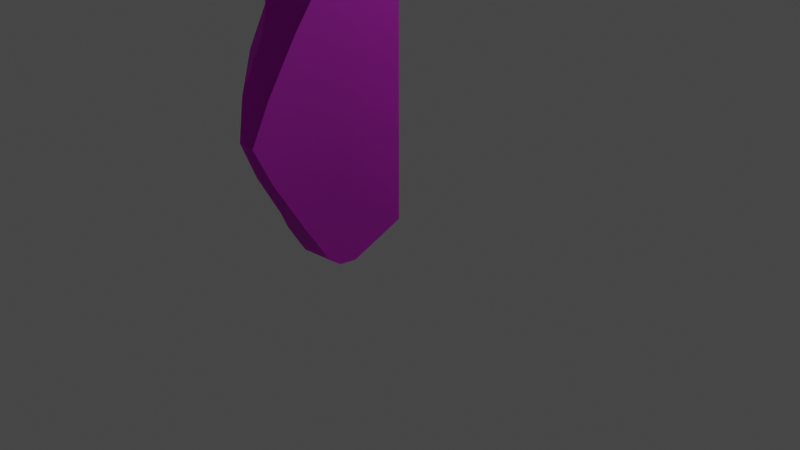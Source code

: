 # Source: Ruins_Trim_Cap_DMG_1M_A.blend  (saved by Blender 3.5.10; exported with 4.5.12 LTS)
import bpy
from mathutils import Matrix  # noqa: F401  (used for matrix-valued properties, if any)

bpy.ops.wm.read_factory_settings(use_empty=True)
scene = bpy.context.scene
scene.name = 'Scene'

# ---- collections
col_collection = bpy.data.collections.new('Collection'); scene.collection.children.link(col_collection)

# ---- images (referenced by path relative to the original .blend; pixels are not part of the script)
import os
ASSET_DIR = os.environ.get("B2B_ASSET_DIR", "")  # directory of the original .blend (textures are referenced by path, not embedded)
HERE = os.path.dirname(os.path.abspath(__file__))  # packed textures are extracted next to this script under _unpacked/

def load_image(name, relpath, width, height, colorspace="sRGB"):
    """Load a texture the original file referenced (path relative to the .blend, or extracted next to this script)."""
    p = next((c for c in (os.path.join(HERE, relpath), os.path.join(ASSET_DIR, relpath)) if relpath and os.path.exists(c)), "")
    if p:
        img = bpy.data.images.load(p, check_existing=True)
        img.name = name
    else:  # same state as the original file: an image datablock whose file is absent (Cycles renders it pink)
        img = bpy.data.images.new(name, width, height)
        img.source = "FILE"
        img.filepath = "//" + (relpath or name)
    img.colorspace_settings.name = colorspace
    return img
img_dn_hl_ruins_trim_cap_d_png = load_image('Dn_HL_Ruins_Trim_Cap_d.png', 'Dn_HL_Ruins_Trim_Cap_d.png', 1024, 1024, 'sRGB')
img_dn_hl_ruins_trim_cap_mre_packed_png = load_image('Dn_HL_Ruins_Trim_Cap_mre_packed.png', 'Dn_HL_Ruins_Trim_Cap_mre_packed.png', 1024, 1024, 'sRGB')
img_c__users_joo_desktop_files_game_environment_hell_textures__dn_h = load_image('C__Users_joo_Desktop_Files_Game_Environment_Hell_Textures__Dn_H', 'C__Users_joo_Desktop_Files_Game_Environment_Hell_Textures__Dn_HL_Ruins_Trim_Cap_n_png_Normal_Bump.png', 1024, 1024, 'sRGB')

# ---- materials (node trees are filled in below, after node groups)
mat_dn_hl_inst_ruins_trim_cap_a = bpy.data.materials.new('Dn_HL_Inst_Ruins_Trim_Cap_A')
mat_dn_hl_inst_ruins_trim_cap_a.use_transparent_shadow = False
mat_dn_hl_inst_ruins_trim_cap_a.diffuse_color = (0.588, 0.588, 0.588, 1.0)
mat_dn_hl_inst_ruins_trim_cap_a.roughness = 0.9

# ---- material node trees
mat_dn_hl_inst_ruins_trim_cap_a.use_nodes = True; mat_dn_hl_inst_ruins_trim_cap_a.node_tree.nodes.clear()
_N = mat_dn_hl_inst_ruins_trim_cap_a.node_tree.nodes; _L = mat_dn_hl_inst_ruins_trim_cap_a.node_tree.links
n0 = _N.new('ShaderNodeBsdfPrincipled'); n0.name = 'Principled BSDF'; n0.location = (0, 300)
n0.distribution = 'GGX'
n0.subsurface_method = 'RANDOM_WALK_SKIN'
n0.inputs[2].default_value = 0.9
n0.inputs[13].default_value = 0.0
n0.inputs[18].default_value = 1.0
n0.inputs[27].default_value = (0.0, 0.0, 0.0, 1.0)
n0.inputs[28].default_value = 1.0
n1 = _N.new('ShaderNodeTexImage'); n1.name = 'Image Texture'; n1.location = (-480, 300)
n1.image = img_dn_hl_ruins_trim_cap_d_png
n2 = _N.new('ShaderNodeTexImage'); n2.name = 'Image Texture.001'; n2.location = (-480, 0)
n2.image = img_dn_hl_ruins_trim_cap_mre_packed_png
n3 = _N.new('ShaderNodeTexImage'); n3.name = 'Image Texture.002'; n3.location = (-480, -300)
n3.image = img_c__users_joo_desktop_files_game_environment_hell_textures__dn_h
n4 = _N.new('ShaderNodeNormalMap'); n4.name = 'Normal Map'; n4.location = (-200, -300)
n4.inputs[0].default_value = 0.0
n5 = _N.new('ShaderNodeOutputMaterial'); n5.name = 'Material Output'; n5.location = (280, 300)
_L.new(n1.outputs[0], n0.inputs[0])
_L.new(n3.outputs[0], n4.inputs[1])
_L.new(n4.outputs[0], n0.inputs[5])
_L.new(n0.outputs[0], n5.inputs[0])
_L.new(n2.outputs[0], n0.inputs[1])
n5.is_active_output = True

# ---- world
world_world = bpy.data.worlds.new('World'); scene.world = world_world
world_world.use_nodes = True; world_world.node_tree.nodes.clear()
_N = world_world.node_tree.nodes; _L = world_world.node_tree.links
n0 = _N.new('ShaderNodeOutputWorld'); n0.name = 'World Output'; n0.location = (300, 300)
n1 = _N.new('ShaderNodeBackground'); n1.name = 'Background'; n1.location = (10, 300)
n1.inputs[0].default_value = (0.05088, 0.05088, 0.05088, 1.0)
_L.new(n1.outputs[0], n0.inputs[0])
n0.is_active_output = True
world_world.color = (0.05088, 0.05088, 0.05088)
world_world.use_sun_shadow = False
world_world.sun_shadow_jitter_overblur = 0.0

# ---- cameras
cam_camera = bpy.data.cameras.new('Camera')
cam_camera.clip_end = 100.0
cam_camera.ortho_scale = 7.314

# ---- lights
light_light = bpy.data.lights.new('Light', 'POINT')
light_light.transmission_factor = 0.0
light_light.energy = 1000.0
light_light.shadow_soft_size = 0.1
light_light.shadow_maximum_resolution = 0.006
light_light.use_absolute_resolution = True

# ---- meshes
me_ruins_trim_cap_dmg_1m_a = bpy.data.meshes.new('Ruins_Trim_Cap_DMG_1M_A')
me_ruins_trim_cap_dmg_1m_a.from_pydata([(-0.246, 0.8426, 1.542), (-0.6443, 0.664, 1.216), (-0.343, 0.3334, 1.216), (-0.8481, 0.3319, 0.9188), (-0.4826, -0.1129, 0.9188), (-1.02, 0.09622, 0.7906), (-0.5423, -0.2759, 0.7906), (-1.017, -0.2507, 0.6393), (-1.02, -0.000214, 0.002562), (1e-06, 1.25, 0.002562), (1e-06, -0.000214, 0.002562), (-1.02, 1.638, 0.002562), (1e-06, 2.5, 0.002562), (-1.02, 2.5, 0.002562), (-0.1986, 1.25, 1.735), (1e-06, 0.8426, 1.542), (1e-06, 1.25, 1.746), (1e-06, 0.3114, 1.216), (1e-06, -0.1399, 0.9188), (1e-06, -0.2309, 0.7906), (1e-06, -0.2507, 0.5934), (-0.9112, 2.751, 0.5934), (1e-06, 2.751, 0.5934), (-0.8653, 2.763, 0.7629), (1e-06, 2.736, 0.7906), (-0.7447, 2.507, 0.9188), (1e-06, 2.599, 0.9188), (-0.4739, 2.087, 1.216), (1e-06, 2.189, 1.216), (1e-06, 1.66, 1.542), (-0.3947, 1.585, 1.542), (1e-06, 1.25, 0.5934), (1e-06, 1.25, 0.9188), (1e-06, 1.25, 1.216), (1e-06, 1.25, 1.542), (-0.4293, 1.182, 1.542), (-0.6852, 1.25, 1.216), (-0.9192, 1.25, 0.9188), (-0.6852, 1.892, 1.216), (-1.02, 1.25, 0.7906), (-0.8287, 2.216, 0.9188), (-0.967, 2.648, 0.7692), (-1.02, 1.25, 0.5934), (-1.02, 2.654, 0.5934)], [], [(0, 1, 2), (2, 1, 3), (4, 2, 3), (4, 3, 5), (5, 6, 4), (6, 5, 7), (8, 9, 10), (9, 8, 11), (11, 12, 9), (12, 11, 13), (14, 15, 16), (15, 14, 0), (0, 17, 15), (17, 0, 2), (2, 18, 17), (18, 2, 4), (4, 19, 18), (19, 4, 6), (20, 19, 6), (7, 20, 6), (7, 8, 20), (20, 8, 10), (21, 12, 13), (21, 22, 12), (23, 22, 21), (23, 24, 22), (24, 23, 25), (24, 25, 26), (27, 26, 25), (26, 27, 28), (27, 29, 28), (29, 27, 30), (30, 14, 29), (29, 14, 16), (20, 18, 19), (31, 18, 20), (31, 20, 10), (31, 10, 9), (12, 31, 9), (31, 12, 22), (26, 22, 24), (22, 26, 31), (18, 31, 32), (26, 32, 31), (18, 32, 17), (28, 32, 26), (17, 32, 33), (28, 33, 32), (17, 33, 15), (33, 28, 29), (15, 33, 34), (34, 33, 29), (34, 16, 15), (29, 16, 34), (0, 14, 35), (35, 1, 0), (35, 14, 30), (1, 35, 36), (30, 36, 35), (1, 36, 37), (1, 37, 3), (36, 30, 38), (38, 37, 36), (27, 38, 30), (39, 3, 37), (38, 27, 40), (37, 38, 40), (40, 39, 37), (40, 27, 25), (39, 5, 3), (40, 25, 41), (41, 39, 40), (41, 25, 23), (42, 5, 39), (41, 42, 39), (5, 42, 7), (7, 42, 8), (11, 8, 42), (23, 43, 41), (42, 41, 43), (43, 11, 42), (43, 23, 21), (11, 43, 13), (13, 43, 21)])
me_ruins_trim_cap_dmg_1m_a.polygons.foreach_set('use_smooth', [True] * 84)
_k = set([(0, 2), (0, 14), (2, 4), (4, 6), (6, 7), (7, 8), (8, 10), (8, 11), (9, 10), (9, 12), (10, 20), (11, 13), (12, 13), (12, 22), (13, 21), (14, 16), (14, 30), (15, 16), (15, 17), (16, 29), (17, 18), (18, 19), (19, 20), (21, 23), (22, 24), (23, 25), (24, 26), (25, 27), (26, 28), (27, 30), (28, 29)])
me_ruins_trim_cap_dmg_1m_a.attributes.new('sharp_edge', 'BOOLEAN', 'EDGE').data.foreach_set('value', [ (min(e.vertices), max(e.vertices)) in _k for e in me_ruins_trim_cap_dmg_1m_a.edges])
_uv = me_ruins_trim_cap_dmg_1m_a.uv_layers.new(name='UVMap')
_uv.uv.foreach_set('vector', [0.6948, 0.8974, 0.6694, 0.8768, 0.6914, 0.8608, 0.6914, 0.8608, 0.6694, 0.8768, 0.6572, 0.8495, 0.6851, 0.8284, 0.6914, 0.8608, 0.6572, 0.8495, 0.6851, 0.8284, 0.6572, 0.8495, 0.6489, 0.8315, 0.6489, 0.8315, 0.6816, 0.8165, 0.6851, 0.8284, 0.6816, 0.8165, 0.6489, 0.8315, 0.6533, 0.8084, 0.603, 0.7554, 0.6641, 0.6802, 0.6641, 0.7554, 0.6641, 0.6802, 0.603, 0.7554, 0.603, 0.6567, 0.603, 0.6567, 0.6641, 0.605, 0.6641, 0.6802, 0.6641, 0.605, 0.603, 0.6567, 0.603, 0.605, 0.6963, 0.9247, 0.7095, 0.8983, 0.708, 0.9257, 0.7095, 0.8983, 0.6963, 0.9247, 0.6948, 0.8974, 0.6948, 0.8974, 0.7119, 0.8608, 0.7095, 0.8983, 0.7119, 0.8608, 0.6948, 0.8974, 0.6914, 0.8608, 0.6914, 0.8608, 0.7139, 0.828, 0.7119, 0.8608, 0.7139, 0.828, 0.6914, 0.8608, 0.6851, 0.8284, 0.6851, 0.8284, 0.7144, 0.818, 0.7139, 0.828, 0.7144, 0.818, 0.6851, 0.8284, 0.6816, 0.8165, 0.7144, 0.8055, 0.7144, 0.818, 0.6816, 0.8165, 0.6533, 0.8084, 0.7144, 0.8055, 0.6816, 0.8165, 0.6533, 0.8084, 0.6533, 0.7671, 0.7144, 0.8055, 0.7144, 0.8055, 0.6533, 0.7671, 0.7144, 0.7671, 0.646, 0.8069, 0.5918, 0.7675, 0.6533, 0.7683, 0.646, 0.8069, 0.5913, 0.806, 0.5918, 0.7675, 0.6431, 0.817, 0.5913, 0.806, 0.646, 0.8069, 0.6431, 0.817, 0.5908, 0.818, 0.5913, 0.806, 0.5908, 0.818, 0.6431, 0.817, 0.6353, 0.8348, 0.5908, 0.818, 0.6353, 0.8348, 0.5908, 0.8291, 0.6182, 0.8654, 0.5908, 0.8291, 0.6353, 0.8348, 0.5908, 0.8291, 0.6182, 0.8654, 0.5898, 0.8596, 0.6182, 0.8654, 0.5889, 0.897, 0.5898, 0.8596, 0.5889, 0.897, 0.6182, 0.8654, 0.6128, 0.9012, 0.6128, 0.9012, 0.6006, 0.9244, 0.5889, 0.897, 0.5889, 0.897, 0.6006, 0.9244, 0.5889, 0.9245, 0.3975, 0.8489, 0.4019, 0.869, 0.3972, 0.8608, 0.4871, 0.8589, 0.4019, 0.869, 0.3975, 0.8489, 0.4871, 0.8589, 0.3975, 0.8489, 0.4163, 0.8152, 0.4871, 0.8589, 0.4163, 0.8152, 0.491, 0.8236, 0.5659, 0.832, 0.4871, 0.8589, 0.491, 0.8236, 0.4871, 0.8589, 0.5659, 0.832, 0.5767, 0.869, 0.5654, 0.8874, 0.5767, 0.869, 0.5747, 0.8807, 0.5767, 0.869, 0.5654, 0.8874, 0.4871, 0.8589, 0.4019, 0.869, 0.4871, 0.8589, 0.4849, 0.8784, 0.5654, 0.8874, 0.4849, 0.8784, 0.4871, 0.8589, 0.4019, 0.869, 0.4849, 0.8784, 0.4268, 0.8898, 0.5391, 0.9025, 0.4849, 0.8784, 0.5654, 0.8874, 0.4268, 0.8898, 0.4849, 0.8784, 0.4829, 0.8961, 0.5391, 0.9025, 0.4829, 0.8961, 0.4849, 0.8784, 0.4268, 0.8898, 0.4829, 0.8961, 0.4563, 0.9128, 0.4829, 0.8961, 0.5391, 0.9025, 0.5049, 0.9183, 0.4563, 0.9128, 0.4829, 0.8961, 0.4807, 0.9156, 0.4807, 0.9156, 0.4829, 0.8961, 0.5049, 0.9183, 0.4807, 0.9156, 0.4792, 0.9278, 0.4563, 0.9128, 0.5049, 0.9183, 0.4792, 0.9278, 0.4807, 0.9156, 0.5283, 0.798, 0.5029, 0.8082, 0.5068, 0.79, 0.5068, 0.79, 0.5381, 0.7667, 0.5283, 0.798, 0.5068, 0.79, 0.5029, 0.8082, 0.4824, 0.7917, 0.5381, 0.7667, 0.5068, 0.79, 0.5029, 0.7654, 0.4824, 0.7917, 0.5029, 0.7654, 0.5068, 0.79, 0.5381, 0.7667, 0.5029, 0.7654, 0.5024, 0.7427, 0.5381, 0.7667, 0.5024, 0.7427, 0.5581, 0.7449, 0.5029, 0.7654, 0.4824, 0.7917, 0.4641, 0.7654, 0.4641, 0.7654, 0.5024, 0.7427, 0.5029, 0.7654, 0.45, 0.775, 0.4641, 0.7654, 0.4824, 0.7917, 0.5024, 0.7329, 0.5581, 0.7449, 0.5024, 0.7427, 0.4641, 0.7654, 0.45, 0.775, 0.4443, 0.7461, 0.5024, 0.7427, 0.4641, 0.7654, 0.4443, 0.7461, 0.4443, 0.7461, 0.5024, 0.7329, 0.5024, 0.7427, 0.4443, 0.7461, 0.45, 0.775, 0.4263, 0.7493, 0.5024, 0.7329, 0.5723, 0.7317, 0.5581, 0.7449, 0.4443, 0.7461, 0.4263, 0.7493, 0.4185, 0.7339, 0.4185, 0.7339, 0.5024, 0.7329, 0.4443, 0.7461, 0.4185, 0.7339, 0.4263, 0.7493, 0.4102, 0.7371, 0.5024, 0.7212, 0.5723, 0.7317, 0.5024, 0.7329, 0.4185, 0.7339, 0.5024, 0.7212, 0.5024, 0.7329, 0.5723, 0.7317, 0.5024, 0.7212, 0.5928, 0.7222, 0.5928, 0.7222, 0.5024, 0.7212, 0.5767, 0.6841, 0.478, 0.686, 0.5767, 0.6841, 0.5024, 0.7212, 0.4102, 0.7371, 0.418, 0.7236, 0.4185, 0.7339, 0.5024, 0.7212, 0.4185, 0.7339, 0.418, 0.7236, 0.418, 0.7236, 0.478, 0.686, 0.5024, 0.7212, 0.418, 0.7236, 0.4102, 0.7371, 0.4097, 0.7249, 0.478, 0.686, 0.418, 0.7236, 0.4258, 0.6882, 0.4258, 0.6882, 0.418, 0.7236, 0.4097, 0.7249])
me_ruins_trim_cap_dmg_1m_a.materials.append(mat_dn_hl_inst_ruins_trim_cap_a)
me_ruins_trim_cap_dmg_1m_a.update()
me_ruins_trim_cap_dmg_1m_a.normals_split_custom_set([tuple(v) for v in zip(*[iter([-0.4982, -0.3542, 0.7914, -0.6209, -0.2655, 0.7375, -0.4615, -0.406, 0.7888, -0.4615, -0.406, 0.7888, -0.6209, -0.2655, 0.7375, -0.5484, -0.1865, 0.8152, -0.4008, -0.4115, 0.8185, -0.4615, -0.406, 0.7888, -0.5484, -0.1865, 0.8152, -0.4008, -0.4115, 0.8185, -0.5484, -0.1865, 0.8152, -0.7616, -0.1995, 0.6166, -0.7616, -0.1995, 0.6166, -0.3512, -0.4508, 0.8206, -0.4008, -0.4115, 0.8185, -0.3512, -0.4508, 0.8206, -0.7616, -0.1995, 0.6166, -0.8059, -0.2391, 0.5417, 0.0, 0.0, -1.0, 0.0, 0.0, -1.0, 0.0, 0.0, -1.0, 0.0, 0.0, -1.0, 0.0, 0.0, -1.0, 0.0, 0.0, -1.0, 0.0, 0.0, -1.0, 0.0, 0.0, -1.0, 0.0, 0.0, -1.0, 0.0, 0.0, -1.0, 0.0, 0.0, -1.0, 0.0, 0.0, -1.0, -0.03251, -0.4421, 0.8964, -0.006195, -0.479, 0.8778, -0.04681, -0.4475, 0.8931, -0.006195, -0.479, 0.8778, -0.03251, -0.4421, 0.8964, -0.005733, -0.4824, 0.8759, -0.005733, -0.4824, 0.8759, -0.03061, -0.5408, 0.8406, -0.006195, -0.479, 0.8778, -0.03061, -0.5408, 0.8406, -0.005733, -0.4824, 0.8759, -0.03361, -0.542, 0.8397, -0.03361, -0.542, 0.8397, -0.03982, -0.6971, 0.7159, -0.03061, -0.5408, 0.8406, -0.03982, -0.6971, 0.7159, -0.03361, -0.542, 0.8397, 0.007231, -0.6164, 0.7874, 0.007231, -0.6164, 0.7874, 0.03088, -0.9212, 0.3879, -0.03982, -0.6971, 0.7159, 0.03088, -0.9212, 0.3879, 0.007231, -0.6164, 0.7874, 0.02117, -0.9847, 0.1732, 0.02917, -0.9841, -0.1752, 0.03088, -0.9212, 0.3879, 0.02117, -0.9847, 0.1732, -0.01469, -0.9454, -0.3255, 0.02917, -0.9841, -0.1752, 0.02117, -0.9847, 0.1732, -0.01469, -0.9454, -0.3255, -0.0106, -0.927, -0.3748, 0.02917, -0.9841, -0.1752, 0.02917, -0.9841, -0.1752, -0.0106, -0.927, -0.3748, 0.0, -0.9207, -0.3904, 0.0, 0.966, -0.2584, 0.0, 0.9207, -0.3904, 0.0, 0.9207, -0.3904, 0.0, 0.966, -0.2584, 0.01299, 0.9849, -0.1725, 0.0, 0.9207, -0.3904, -0.002455, 0.9419, 0.3358, 0.01299, 0.9849, -0.1725, 0.0, 0.966, -0.2584, -0.002455, 0.9419, 0.3358, -0.02224, 0.8866, 0.4621, 0.01299, 0.9849, -0.1725, -0.02224, 0.8866, 0.4621, -0.002455, 0.9419, 0.3358, -0.03912, 0.5422, 0.8393, -0.02224, 0.8866, 0.4621, -0.03912, 0.5422, 0.8393, -0.08902, 0.6276, 0.7734, -0.09752, 0.5441, 0.8333, -0.08902, 0.6276, 0.7734, -0.03912, 0.5422, 0.8393, -0.08902, 0.6276, 0.7734, -0.09752, 0.5441, 0.8333, -0.1185, 0.5551, 0.8233, -0.09752, 0.5441, 0.8333, -0.09133, 0.4951, 0.864, -0.1185, 0.5551, 0.8233, -0.09133, 0.4951, 0.864, -0.09752, 0.5441, 0.8333, -0.09388, 0.4989, 0.8616, -0.09388, 0.4989, 0.8616, -0.06388, 0.4518, 0.8898, -0.09133, 0.4951, 0.864, -0.09133, 0.4951, 0.864, -0.06388, 0.4518, 0.8898, -0.04686, 0.4455, 0.894, 1.0, 0.0, 0.0, 1.0, 0.0, 0.0, 1.0, 0.0, 0.0, 1.0, 0.0, 0.0, 1.0, 0.0, 0.0, 1.0, 0.0, 0.0, 1.0, 0.0, 0.0, 1.0, 0.0, 0.0, 1.0, 0.0, 0.0, 1.0, 0.0, 0.0, 1.0, 0.0, 0.0, 1.0, 0.0, 0.0, 1.0, 0.0, 0.0, 1.0, 0.0, 0.0, 1.0, 0.0, 0.0, 1.0, 0.0, 0.0, 1.0, 0.0, 0.0, 1.0, 0.0, 0.0, 1.0, 0.0, 0.0, 1.0, 0.0, 0.0, 1.0, 0.0, 0.0, 1.0, 0.0, 0.0, 1.0, 0.0, 0.0, 1.0, 0.0, 0.0, 1.0, 0.0, 0.0, 1.0, 0.0, 0.0, 1.0, 0.0, 0.0, 1.0, 0.0, 0.0, 1.0, 0.0, 0.0, 1.0, 0.0, 0.0, 1.0, 0.0, 0.0, 1.0, 0.0, 0.0, 1.0, 0.0, 0.0, 1.0, 0.0, 0.0, 1.0, 0.0, 0.0, 1.0, 0.0, 0.0, 1.0, 0.0, 0.0, 1.0, 0.0, 0.0, 1.0, 0.0, 0.0, 1.0, 0.0, 0.0, 1.0, 0.0, 0.0, 1.0, 0.0, 0.0, 1.0, 0.0, 0.0, 1.0, 0.0, 0.0, 1.0, 0.0, 0.0, 1.0, 0.0, 0.0, 1.0, 0.0, 0.0, 1.0, 0.0, 0.0, 1.0, 0.0, 0.0, 1.0, 0.0, 0.0, 1.0, 0.0, 0.0, 1.0, 0.0, 0.0, 1.0, 0.0, 0.0, 1.0, 0.0, 0.0, 1.0, 0.0, 0.0, 1.0, 0.0, 0.0, 1.0, 0.0, 0.0, 1.0, 0.0, 0.0, 1.0, 0.0, 0.0, 1.0, 0.0, 0.0, -0.4982, -0.3542, 0.7914, -0.6185, -0.1155, 0.7773, -0.6796, -0.09849, 0.727, -0.6796, -0.09849, 0.727, -0.6209, -0.2655, 0.7375, -0.4982, -0.3542, 0.7914, -0.6796, -0.09849, 0.727, -0.6185, -0.1155, 0.7773, -0.6985, 0.09738, 0.7089, -0.6209, -0.2655, 0.7375, -0.6796, -0.09849, 0.727, -0.7806, -0.01733, 0.6248, -0.6985, 0.09738, 0.7089, -0.7806, -0.01733, 0.6248, -0.6796, -0.09849, 0.727, -0.6209, -0.2655, 0.7375, -0.7806, -0.01733, 0.6248, -0.793, -0.004304, 0.6092, -0.6209, -0.2655, 0.7375, -0.793, -0.004304, 0.6092, -0.5484, -0.1865, 0.8152, -0.7806, -0.01733, 0.6248, -0.6985, 0.09738, 0.7089, -0.67, 0.2533, 0.6979, -0.67, 0.2533, 0.6979, -0.793, -0.004304, 0.6092, -0.7806, -0.01733, 0.6248, -0.4694, 0.4153, 0.7793, -0.67, 0.2533, 0.6979, -0.6985, 0.09738, 0.7089, -0.9399, 0.01428, 0.3412, -0.5484, -0.1865, 0.8152, -0.793, -0.004304, 0.6092, -0.67, 0.2533, 0.6979, -0.4694, 0.4153, 0.7793, -0.6557, 0.1352, 0.7428, -0.793, -0.004304, 0.6092, -0.67, 0.2533, 0.6979, -0.6557, 0.1352, 0.7428, -0.6557, 0.1352, 0.7428, -0.9399, 0.01428, 0.3412, -0.793, -0.004304, 0.6092, -0.6557, 0.1352, 0.7428, -0.4694, 0.4153, 0.7793, -0.504, 0.1839, 0.8439, -0.9399, 0.01428, 0.3412, -0.7616, -0.1995, 0.6166, -0.5484, -0.1865, 0.8152, -0.6557, 0.1352, 0.7428, -0.504, 0.1839, 0.8439, -0.75, 0.3325, 0.5718, -0.75, 0.3325, 0.5718, -0.9399, 0.01428, 0.3412, -0.6557, 0.1352, 0.7428, -0.75, 0.3325, 0.5718, -0.504, 0.1839, 0.8439, -0.5911, 0.5888, 0.5512, -0.9999, 0.008546, 0.005989, -0.7616, -0.1995, 0.6166, -0.9399, 0.01428, 0.3412, -0.75, 0.3325, 0.5718, -0.9999, 0.008546, 0.005989, -0.9399, 0.01428, 0.3412, -0.7616, -0.1995, 0.6166, -0.9999, 0.008546, 0.005989, -0.8059, -0.2391, 0.5417, -0.8059, -0.2391, 0.5417, -0.9999, 0.008546, 0.005989, -1.0, -0.001334, 0.002819, -1.0, -9.024e-08, 2.459e-07, -1.0, -0.001334, 0.002819, -0.9999, 0.008546, 0.005989, -0.5911, 0.5888, 0.5512, -0.9069, 0.416, 0.06662, -0.75, 0.3325, 0.5718, -0.9999, 0.008546, 0.005989, -0.75, 0.3325, 0.5718, -0.9069, 0.416, 0.06662, -0.9069, 0.416, 0.06662, -1.0, -9.024e-08, 2.459e-07, -0.9999, 0.008546, 0.005989, -0.9069, 0.416, 0.06662, -0.5911, 0.5888, 0.5512, -0.6655, 0.7464, -0.0002131, -1.0, -9.024e-08, 2.459e-07, -0.9069, 0.416, 0.06662, -0.9964, 0.08245, -0.02142, -0.9964, 0.08245, -0.02142, -0.9069, 0.416, 0.06662, -0.6655, 0.7464, -0.0002131])] * 3)])

# ---- objects
ob_light = bpy.data.objects.new('Light', light_light)
ob_camera = bpy.data.objects.new('Camera', cam_camera)
ob_ruins_trim_cap_dmg_1m_a = bpy.data.objects.new('Ruins_Trim_Cap_DMG_1M_A', me_ruins_trim_cap_dmg_1m_a)

# ---- transforms, parenting, visibility, modifiers, constraints
ob_light.location = (4.076, 1.005, 5.904)
ob_light.rotation_euler = (0.6503, 0.05522, 1.866)
ob_light.lock_rotations_4d = False
ob_light.empty_display_type = 'ARROWS'
ob_light.color = (0.0, 0.0, 0.0, 0.0)
ob_light.lineart.crease_threshold = 0.0
ob_camera.location = (7.359, -6.926, 4.958)
ob_camera.rotation_euler = (1.109, 0.0, 0.8149)
ob_camera.lock_rotations_4d = False
ob_camera.empty_display_type = 'ARROWS'
ob_camera.color = (0.0, 0.0, 0.0, 0.0)
ob_camera.display_type = 'WIRE'
ob_camera.lineart.crease_threshold = 0.0
ob_ruins_trim_cap_dmg_1m_a.location = (0.0, 0.0, 0.0)
ob_ruins_trim_cap_dmg_1m_a.rotation_euler = (1.571, -0.0, 0.0)

# ---- collection membership
col_collection.objects.link(ob_light)
col_collection.objects.link(ob_camera)
col_collection.objects.link(ob_ruins_trim_cap_dmg_1m_a)

# ---- scene / render settings (as saved in the file)
scene.camera = ob_camera
scene.frame_start = 1; scene.frame_end = 250; scene.frame_set(1)
scene.render.engine = 'BLENDER_EEVEE_NEXT'
scene.cycles.sampling_pattern = 'TABULATED_SOBOL'
scene.view_settings.view_transform = 'Filmic'
bpy.context.view_layer.update()
